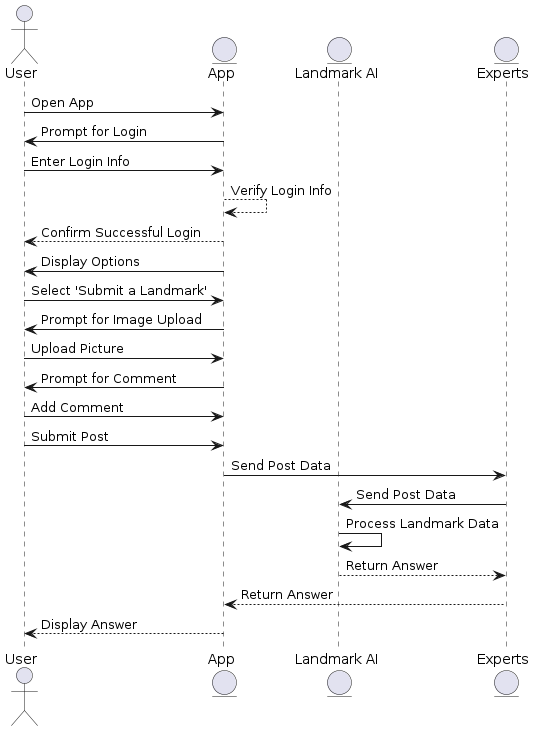

The diagram above was rendered by PlantUML. Its source (embedded in the PNG):
@startuml sequence5
actor User
entity App
entity "Landmark AI" as LandmarkAI
entity Experts

User -> App : Open App
App -> User : Prompt for Login
User -> App : Enter Login Info
App --> App : Verify Login Info
App --> User: Confirm Successful Login
App -> User : Display Options
User -> App : Select 'Submit a Landmark'
App -> User : Prompt for Image Upload
User -> App : Upload Picture
App -> User : Prompt for Comment
User -> App : Add Comment
User -> App : Submit Post
App -> Experts : Send Post Data
Experts -> LandmarkAI : Send Post Data
LandmarkAI -> LandmarkAI : Process Landmark Data
LandmarkAI --> Experts : Return Answer
Experts --> App : Return Answer
App --> User : Display Answer

@enduml